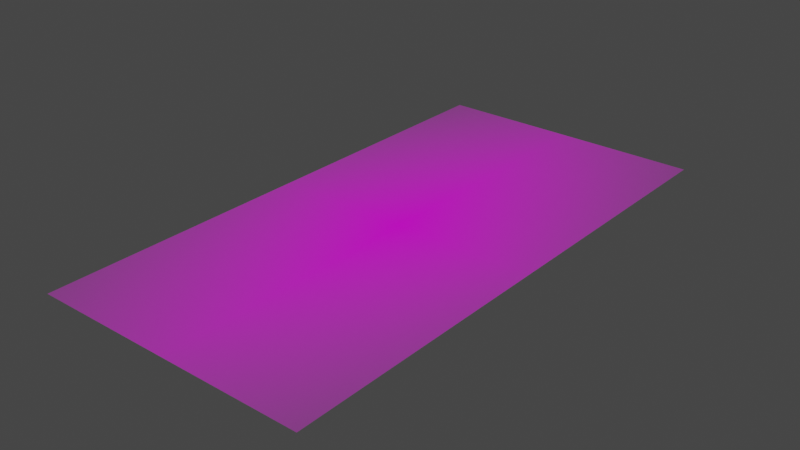 # Source: GoodWaterMetrics.blend  (saved by Blender 3.2.14; exported with 4.5.12 LTS)
import bpy
from mathutils import Matrix  # noqa: F401  (used for matrix-valued properties, if any)

bpy.ops.wm.read_factory_settings(use_empty=True)
scene = bpy.context.scene
scene.name = 'Scene'

# ---- collections
col_collection = bpy.data.collections.new('Collection'); scene.collection.children.link(col_collection)

# ---- images (referenced by path relative to the original .blend; pixels are not part of the script)
import os
ASSET_DIR = os.environ.get("B2B_ASSET_DIR", "")  # directory of the original .blend (textures are referenced by path, not embedded)
HERE = os.path.dirname(os.path.abspath(__file__))  # packed textures are extracted next to this script under _unpacked/

def load_image(name, relpath, width, height, colorspace="sRGB"):
    """Load a texture the original file referenced (path relative to the .blend, or extracted next to this script)."""
    p = next((c for c in (os.path.join(HERE, relpath), os.path.join(ASSET_DIR, relpath)) if relpath and os.path.exists(c)), "")
    if p:
        img = bpy.data.images.load(p, check_existing=True)
        img.name = name
    else:  # same state as the original file: an image datablock whose file is absent (Cycles renders it pink)
        img = bpy.data.images.new(name, width, height)
        img.source = "FILE"
        img.filepath = "//" + (relpath or name)
    img.colorspace_settings.name = colorspace
    return img
img_goodwatermetrics_png = load_image('GoodWaterMetrics.png', 'GoodWaterMetrics.png', 1024, 1024, 'sRGB')

# ---- materials (node trees are filled in below, after node groups)
mat_goodwatermetrics = bpy.data.materials.new('GoodWaterMetrics')
mat_goodwatermetrics.surface_render_method = 'BLENDED'
mat_goodwatermetrics.blend_method = 'BLEND'
mat_goodwatermetrics.use_transparent_shadow = False

# ---- material node trees
mat_goodwatermetrics.use_nodes = True; mat_goodwatermetrics.node_tree.nodes.clear()
_N = mat_goodwatermetrics.node_tree.nodes; _L = mat_goodwatermetrics.node_tree.links
n0 = _N.new('ShaderNodeOutputMaterial'); n0.name = 'Material Output'; n0.location = (300, 300)
n1 = _N.new('ShaderNodeTexImage'); n1.name = 'Image Texture'; n1.location = (-200, 300)
n1.image = img_goodwatermetrics_png
n1.extension = 'CLIP'
n2 = _N.new('ShaderNodeBsdfPrincipled'); n2.name = 'Principled BSDF'; n2.location = (0, 300)
n2.distribution = 'GGX'
n2.subsurface_method = 'RANDOM_WALK_SKIN'
n2.inputs[3].default_value = 1.45
n2.inputs[27].default_value = (0.0, 0.0, 0.0, 1.0)
n2.inputs[28].default_value = 1.0
_L.new(n1.outputs[0], n2.inputs[0])
_L.new(n1.outputs[1], n2.inputs[4])
_L.new(n2.outputs[0], n0.inputs[0])
n0.is_active_output = True

# ---- world
world_world = bpy.data.worlds.new('World'); scene.world = world_world
world_world.use_nodes = True; world_world.node_tree.nodes.clear()
_N = world_world.node_tree.nodes; _L = world_world.node_tree.links
n0 = _N.new('ShaderNodeOutputWorld'); n0.name = 'World Output'; n0.location = (300, 300)
n1 = _N.new('ShaderNodeBackground'); n1.name = 'Background'; n1.location = (10, 300)
n1.inputs[0].default_value = (0.05088, 0.05088, 0.05088, 1.0)
_L.new(n1.outputs[0], n0.inputs[0])
n0.is_active_output = True
world_world.color = (0.05088, 0.05088, 0.05088)
world_world.use_sun_shadow = False
world_world.sun_shadow_jitter_overblur = 0.0

# ---- meshes
me_goodwatermetrics = bpy.data.meshes.new('GoodWaterMetrics')
me_goodwatermetrics.from_pydata([(-0.255, -0.5, 0.0), (0.255, -0.5, 0.0), (-0.255, 0.5, 0.0), (0.255, 0.5, 0.0)], [], [(0, 1, 3, 2)])
_uv = me_goodwatermetrics.uv_layers.new(name='UVMap')
_uv.uv.foreach_set('vector', [0.0, 0.0, 1.0, 0.0, 1.0, 1.0, 0.0, 1.0])
me_goodwatermetrics.materials.append(mat_goodwatermetrics)
me_goodwatermetrics.update()

# ---- objects
ob_goodwatermetrics = bpy.data.objects.new('GoodWaterMetrics', me_goodwatermetrics)

# ---- transforms, parenting, visibility, modifiers, constraints
ob_goodwatermetrics.location = (0.0, 0.0, 0.0)

# ---- collection membership
col_collection.objects.link(ob_goodwatermetrics)

# ---- scene / render settings (as saved in the file)
scene.frame_start = 1; scene.frame_end = 250; scene.frame_set(1)
scene.render.engine = 'BLENDER_EEVEE_NEXT'
scene.cycles.sampling_pattern = 'TABULATED_SOBOL'
scene.cycles.use_light_tree = False
scene.view_settings.view_transform = 'Filmic'
bpy.context.view_layer.update()

# ---- added for rendering (the .blend has no active camera and no usable light): camera, sun
cam_auto = bpy.data.cameras.new('AutoCamera')
cam_auto.lens = 50.0
cam_auto.sensor_width = 36.0
cam_auto.clip_end = 1000.0
ob_auto_camera = bpy.data.objects.new('AutoCamera', cam_auto)
scene.collection.objects.link(ob_auto_camera)
ob_auto_camera.location = (1.03864, -1.24637, 0.830911)
ob_auto_camera.rotation_euler = (1.09748, -7.21219e-08, 0.694738)
scene.camera = ob_auto_camera
light_auto_sun = bpy.data.lights.new('AutoSun', 'SUN')
light_auto_sun.energy = 3.0
light_auto_sun.angle = 0.0523599
ob_auto_sun = bpy.data.objects.new('AutoSun', light_auto_sun)
scene.collection.objects.link(ob_auto_sun)
ob_auto_sun.rotation_euler = (0.872665, 0.174533, 0.523599)
bpy.context.view_layer.update()
